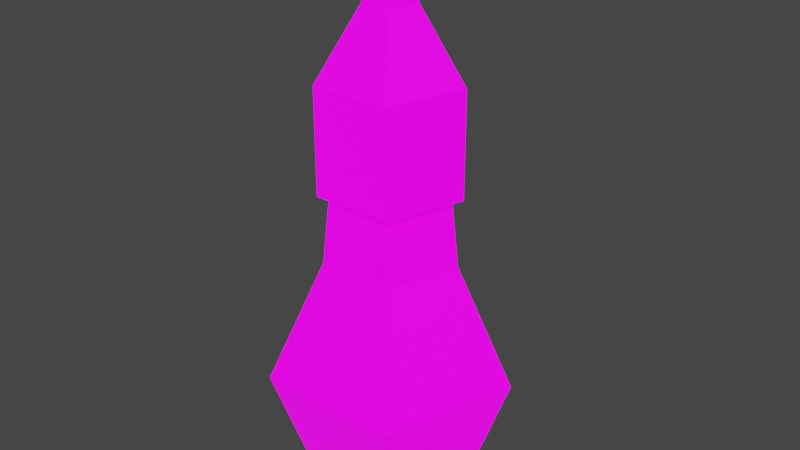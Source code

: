# Source: LightBulb01.blend  (saved by Blender 3.6.11; exported with 4.5.12 LTS)
import bpy
from mathutils import Matrix  # noqa: F401  (used for matrix-valued properties, if any)

bpy.ops.wm.read_factory_settings(use_empty=True)
scene = bpy.context.scene
scene.name = 'Scene'

# ---- collections
col_collection = bpy.data.collections.new('Collection'); scene.collection.children.link(col_collection)

# ---- images (referenced by path relative to the original .blend; pixels are not part of the script)
import os
ASSET_DIR = os.environ.get("B2B_ASSET_DIR", "")  # directory of the original .blend (textures are referenced by path, not embedded)
HERE = os.path.dirname(os.path.abspath(__file__))  # packed textures are extracted next to this script under _unpacked/

def load_image(name, relpath, width, height, colorspace="sRGB"):
    """Load a texture the original file referenced (path relative to the .blend, or extracted next to this script)."""
    p = next((c for c in (os.path.join(HERE, relpath), os.path.join(ASSET_DIR, relpath)) if relpath and os.path.exists(c)), "")
    if p:
        img = bpy.data.images.load(p, check_existing=True)
        img.name = name
    else:  # same state as the original file: an image datablock whose file is absent (Cycles renders it pink)
        img = bpy.data.images.new(name, width, height)
        img.source = "FILE"
        img.filepath = "//" + (relpath or name)
    img.colorspace_settings.name = colorspace
    return img
img_lampbare01_a_png = load_image('LampBare01_a.png', 'LampBare01_a.png', 1024, 1024, 'sRGB')
img_lampbare01_e_png = load_image('LampBare01_e.png', 'LampBare01_e.png', 1024, 1024, 'sRGB')

# ---- materials (node trees are filled in below, after node groups)
mat_material = bpy.data.materials.new('Material')
mat_material.alpha_threshold = 0.0
mat_material.use_transparent_shadow = False
mat_material.line_color = (0.0, 0.0, 0.0, 1.0)

# ---- material node trees
mat_material.use_nodes = True; mat_material.node_tree.nodes.clear()
_N = mat_material.node_tree.nodes; _L = mat_material.node_tree.links
n0 = _N.new('ShaderNodeOutputMaterial'); n0.name = 'Material Output'; n0.location = (300, 300)
n1 = _N.new('ShaderNodeBsdfPrincipled'); n1.name = 'Principled BSDF'; n1.location = (10, 300)
n1.distribution = 'GGX'
n1.subsurface_method = 'RANDOM_WALK_SKIN'
n1.inputs[2].default_value = 0.4
n1.inputs[3].default_value = 1.45
n1.inputs[13].default_value = 0.35
n1.inputs[28].default_value = 1.0
n2 = _N.new('ShaderNodeTexImage'); n2.name = 'Image Texture'; n2.location = (-280, 280)
n2.image = img_lampbare01_a_png
n2.interpolation = 'Closest'
n3 = _N.new('ShaderNodeTexImage'); n3.name = 'Image Texture.001'; n3.location = (-280, -100)
n3.image = img_lampbare01_e_png
_L.new(n1.outputs[0], n0.inputs[0])
_L.new(n2.outputs[0], n1.inputs[0])
_L.new(n3.outputs[0], n1.inputs[27])
n0.is_active_output = True

# ---- world
world_world = bpy.data.worlds.new('World'); scene.world = world_world
world_world.use_nodes = True; world_world.node_tree.nodes.clear()
_N = world_world.node_tree.nodes; _L = world_world.node_tree.links
n0 = _N.new('ShaderNodeOutputWorld'); n0.name = 'World Output'; n0.location = (300, 300)
n1 = _N.new('ShaderNodeBackground'); n1.name = 'Background'; n1.location = (10, 300)
n1.inputs[0].default_value = (0.05088, 0.05088, 0.05088, 1.0)
_L.new(n1.outputs[0], n0.inputs[0])
n0.is_active_output = True
world_world.color = (0.05088, 0.05088, 0.05088)
world_world.use_sun_shadow = False
world_world.sun_shadow_jitter_overblur = 0.0

# ---- meshes
me_circle = bpy.data.meshes.new('Circle')
me_circle.from_pydata([(1.073e-08, 0.05, -0.17), (-0.04755, 0.01545, -0.17), (-0.02939, -0.04045, -0.17), (0.02939, -0.04045, -0.17), (0.04755, 0.01545, -0.17), (1.073e-08, 0.05, -0.09385), (-0.04755, 0.01545, -0.09385), (-0.02939, -0.04045, -0.09385), (0.02939, -0.04045, -0.09385), (0.04755, 0.01545, -0.09385), (8.866e-09, 0.01875, -0.04385), (-0.01783, 0.005794, -0.04385), (-0.01102, -0.01517, -0.04385), (0.01102, -0.01517, -0.04385), (0.01783, 0.005794, -0.04385), (8.158e-09, 0.009375, 0.0003212), (-0.008916, 0.002897, 0.0003212), (-0.00551, -0.007585, 0.0003212), (0.00551, -0.007585, 0.0003212), (0.008916, 0.002897, 0.0003212), (1.044e-08, 0.04204, -0.17), (-0.03998, 0.01299, -0.17), (-0.02471, -0.03401, -0.17), (0.02471, -0.03401, -0.17), (0.03998, 0.01299, -0.17), (1.063e-08, 0.04726, -0.2193), (-0.04495, 0.01461, -0.2193), (-0.02778, -0.03824, -0.2193), (0.02778, -0.03824, -0.2193), (0.04495, 0.01461, -0.2193), (-0.0517, -0.07117, -0.3054), (1.202e-08, 0.08797, -0.3054), (-0.08366, 0.02718, -0.3054), (0.05171, -0.07117, -0.3054), (0.08366, 0.02718, -0.3054), (1.085e-08, 0.06351, -0.3765), (-0.0604, 0.01963, -0.3765), (-0.03733, -0.05138, -0.3765), (0.03733, -0.05138, -0.3765), (0.0604, 0.01963, -0.3765), (8.409e-09, 0.01791, -0.4008), (-0.01703, 0.005533, -0.4008), (-0.01053, -0.01449, -0.4008), (0.01053, -0.01449, -0.4008), (0.01703, 0.005533, -0.4008)], [], [(4, 3, 8, 9), (2, 1, 6, 7), (0, 4, 9, 5), (3, 2, 7, 8), (1, 0, 5, 6), (6, 5, 10, 11), (9, 8, 13, 14), (7, 6, 11, 12), (5, 9, 14, 10), (8, 7, 12, 13), (12, 11, 16, 17), (10, 14, 19, 15), (13, 12, 17, 18), (11, 10, 15, 16), (14, 13, 18, 19), (17, 16, 19, 18), (15, 19, 16), (24, 20, 25, 29), (22, 23, 28, 27), (20, 21, 26, 25), (23, 24, 29, 28), (21, 22, 27, 26), (28, 29, 34, 33), (26, 27, 30, 32), (29, 25, 31, 34), (27, 28, 33, 30), (25, 26, 32, 31), (33, 34, 39, 38), (32, 30, 37, 36), (34, 31, 35, 39), (30, 33, 38, 37), (31, 32, 36, 35), (2, 3, 4, 1), (0, 1, 4), (41, 42, 43, 44), (40, 41, 44), (38, 39, 44, 43), (36, 37, 42, 41), (39, 35, 40, 44), (37, 38, 43, 42), (35, 36, 41, 40)])
_uv = me_circle.uv_layers.new(name='UVMap')
_uv.uv.foreach_set('vector', [0.6007, 0.4407, 0.401, 0.4407, 0.4024, 0.6995, 0.6021, 0.6995, 0.2013, 0.4407, 0.00156, 0.4407, 0.002987, 0.6995, 0.2027, 0.6995, 0.8004, 0.4407, 0.6007, 0.4407, 0.6021, 0.6995, 0.8018, 0.6995, 0.401, 0.4407, 0.2013, 0.4407, 0.2027, 0.6995, 0.4024, 0.6995, 1.0, 0.4407, 0.8004, 0.4407, 0.8018, 0.6995, 1.002, 0.6995, 0.1369, 0.5646, 0.2589, 0.5646, 0.2589, 0.7888, 0.1369, 0.7888, 0.4243, 0.5646, 0.5936, 0.5646, 0.5936, 0.7888, 0.4243, 0.7888, 0.7402, 0.5646, 0.841, 0.5646, 0.841, 0.7888, 0.7402, 0.7888, 0.2589, 0.5646, 0.4243, 0.5646, 0.4243, 0.7888, 0.2589, 0.7888, 0.5936, 0.5646, 0.7402, 0.5646, 0.7402, 0.7888, 0.5936, 0.7888, 0.7402, 0.7888, 0.841, 0.7888, 0.841, 0.9984, 0.7402, 0.9984, 0.2589, 0.7888, 0.4243, 0.7888, 0.4243, 0.9984, 0.2589, 0.9984, 0.5936, 0.7888, 0.7402, 0.7888, 0.7402, 0.9984, 0.5936, 0.9984, 0.1369, 0.7888, 0.2589, 0.7888, 0.2589, 0.9984, 0.1369, 0.9984, 0.4243, 0.7888, 0.5936, 0.7888, 0.5936, 0.9984, 0.4243, 0.9984, 0.8379, 0.04859, 0.8275, 0.03517, 0.8534, 0.02589, 0.8539, 0.04286, 0.8371, 0.02114, 0.8534, 0.02589, 0.8275, 0.03517, 0.4293, 0.2815, 0.5055, 0.3216, 0.47, 0.4004, 0.3844, 0.3553, 0.2948, 0.1747, 0.3587, 0.2323, 0.3051, 0.2999, 0.2331, 0.2352, 0.5055, 0.3216, 0.586, 0.352, 0.5606, 0.4346, 0.47, 0.4004, 0.3587, 0.2323, 0.4293, 0.2815, 0.3844, 0.3553, 0.3051, 0.2999, 0.2384, 0.1097, 0.2948, 0.1747, 0.2331, 0.2352, 0.1698, 0.1621, 0.3241, 0.2683, 0.4196, 0.253, 0.4861, 0.405, 0.3083, 0.4334, 0.1698, 0.1621, 0.2331, 0.2352, 0.1391, 0.3718, 0.02112, 0.2357, 0.4196, 0.253, 0.4957, 0.1932, 0.6277, 0.2937, 0.4861, 0.405, 0.2331, 0.2352, 0.3241, 0.2683, 0.3083, 0.4334, 0.1391, 0.3718, 0.4957, 0.1932, 0.5331, 0.1039, 0.6973, 0.1275, 0.6277, 0.2937, 0.3083, 0.4334, 0.4861, 0.405, 0.4196, 0.253, 0.3241, 0.2683, 0.02112, 0.2357, 0.1391, 0.3718, 0.2331, 0.2352, 0.1698, 0.1621, 0.4861, 0.405, 0.6277, 0.2937, 0.4957, 0.1932, 0.4196, 0.253, 0.1391, 0.3718, 0.3083, 0.4334, 0.3241, 0.2683, 0.2331, 0.2352, 0.6277, 0.2937, 0.6973, 0.1275, 0.5331, 0.1039, 0.4957, 0.1932, 0.5496, 0.6563, 0.5086, 0.7166, 0.4386, 0.6962, 0.505, 0.5987, 0.4364, 0.6234, 0.505, 0.5987, 0.4386, 0.6962, 0.2596, 0.1265, 0.2823, 0.1553, 0.3167, 0.1425, 0.3152, 0.1059, 0.2799, 0.09601, 0.2596, 0.1265, 0.3152, 0.1059, 0.3786, 0.2152, 0.4159, 0.09064, 0.3289, 0.1133, 0.3183, 0.1484, 0.1698, 0.1621, 0.2331, 0.2352, 0.2823, 0.1553, 0.2596, 0.1265, 0.4159, 0.09064, 0.3227, 2.521e-05, 0.3026, 0.08773, 0.3289, 0.1133, 0.2331, 0.2352, 0.3786, 0.2152, 0.3183, 0.1484, 0.2823, 0.1553, 0.3227, 2.521e-05, 0.1993, 0.0409, 0.2678, 0.09926, 0.3026, 0.08773])
me_circle.materials.append(mat_material)
me_circle.update()

# ---- objects
ob_lightbulb01 = bpy.data.objects.new('LightBulb01', me_circle)

# ---- transforms, parenting, visibility, modifiers, constraints
ob_lightbulb01.location = (0.0, 0.0, 0.0)

# ---- collection membership
col_collection.objects.link(ob_lightbulb01)

# ---- scene / render settings (as saved in the file)
scene.frame_start = 1; scene.frame_end = 250; scene.frame_set(1)
scene.render.engine = 'BLENDER_EEVEE_NEXT'
scene.cycles.sampling_pattern = 'TABULATED_SOBOL'
scene.cycles.use_light_tree = False
scene.view_settings.view_transform = 'Filmic'
bpy.context.view_layer.update()

# ---- added for rendering (the .blend has no active camera and no usable light): camera, sun
cam_auto = bpy.data.cameras.new('AutoCamera')
cam_auto.lens = 50.0
cam_auto.sensor_width = 36.0
cam_auto.clip_end = 1000.0
ob_auto_camera = bpy.data.objects.new('AutoCamera', cam_auto)
scene.collection.objects.link(ob_auto_camera)
ob_auto_camera.location = (0.428197, -0.505436, 0.142337)
ob_auto_camera.rotation_euler = (1.09748, -7.21219e-08, 0.694738)
scene.camera = ob_auto_camera
light_auto_sun = bpy.data.lights.new('AutoSun', 'SUN')
light_auto_sun.energy = 3.0
light_auto_sun.angle = 0.0523599
ob_auto_sun = bpy.data.objects.new('AutoSun', light_auto_sun)
scene.collection.objects.link(ob_auto_sun)
ob_auto_sun.rotation_euler = (0.872665, 0.174533, 0.523599)
bpy.context.view_layer.update()
